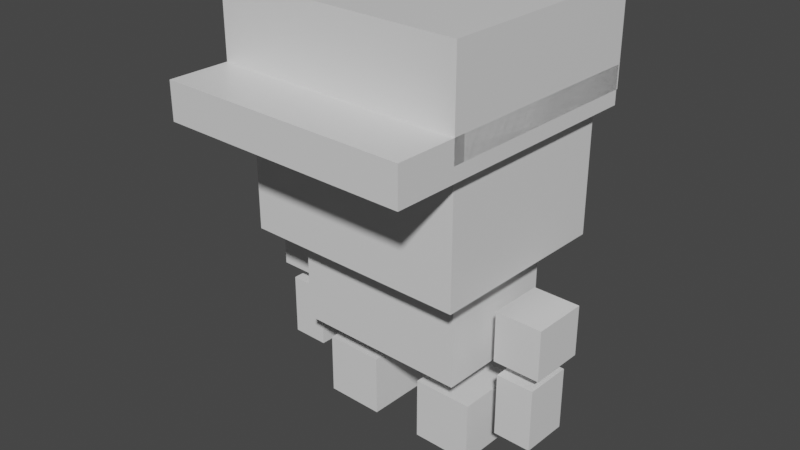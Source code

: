 # Source: untitled.blend  (saved by Blender 3.1.7; exported with 4.5.12 LTS)
import bpy
from mathutils import Matrix  # noqa: F401  (used for matrix-valued properties, if any)

bpy.ops.wm.read_factory_settings(use_empty=True)
scene = bpy.context.scene
scene.name = 'Scene'

# ---- collections
col_collection = bpy.data.collections.new('Collection'); scene.collection.children.link(col_collection)

# ---- materials (node trees are filled in below, after node groups)
mat_material = bpy.data.materials.new('Material')
mat_material.alpha_threshold = 0.0
mat_material.use_transparent_shadow = False
mat_material.line_color = (0.0, 0.0, 0.0, 1.0)
mat_material_009 = bpy.data.materials.new('Material.009')
mat_material_009.alpha_threshold = 0.0
mat_material_009.use_transparent_shadow = False
mat_material_009.line_color = (0.0, 0.0, 0.0, 1.0)
mat_material_010 = bpy.data.materials.new('Material.010')
mat_material_010.alpha_threshold = 0.0
mat_material_010.use_transparent_shadow = False
mat_material_010.line_color = (0.0, 0.0, 0.0, 1.0)
mat_material_001 = bpy.data.materials.new('Material.001')
mat_material_001.alpha_threshold = 0.0
mat_material_001.use_transparent_shadow = False
mat_material_001.line_color = (0.0, 0.0, 0.0, 1.0)
mat_material_002 = bpy.data.materials.new('Material.002')
mat_material_002.alpha_threshold = 0.0
mat_material_002.use_transparent_shadow = False
mat_material_002.line_color = (0.0, 0.0, 0.0, 1.0)
mat_material_003 = bpy.data.materials.new('Material.003')
mat_material_003.alpha_threshold = 0.0
mat_material_003.use_transparent_shadow = False
mat_material_003.line_color = (0.0, 0.0, 0.0, 1.0)
mat_material_004 = bpy.data.materials.new('Material.004')
mat_material_004.alpha_threshold = 0.0
mat_material_004.use_transparent_shadow = False
mat_material_004.line_color = (0.0, 0.0, 0.0, 1.0)
mat_material_005 = bpy.data.materials.new('Material.005')
mat_material_005.alpha_threshold = 0.0
mat_material_005.use_transparent_shadow = False
mat_material_005.line_color = (0.0, 0.0, 0.0, 1.0)
mat_material_006 = bpy.data.materials.new('Material.006')
mat_material_006.alpha_threshold = 0.0
mat_material_006.use_transparent_shadow = False
mat_material_006.line_color = (0.0, 0.0, 0.0, 1.0)
mat_material_007 = bpy.data.materials.new('Material.007')
mat_material_007.alpha_threshold = 0.0
mat_material_007.use_transparent_shadow = False
mat_material_007.line_color = (0.0, 0.0, 0.0, 1.0)

# ---- material node trees
mat_material.use_nodes = True; mat_material.node_tree.nodes.clear()
_N = mat_material.node_tree.nodes; _L = mat_material.node_tree.links
n0 = _N.new('ShaderNodeOutputMaterial'); n0.name = 'Material Output'; n0.location = (300, 300)
n1 = _N.new('ShaderNodeBsdfPrincipled'); n1.name = 'Principled BSDF'; n1.location = (10, 300)
n1.distribution = 'GGX'
n1.subsurface_method = 'RANDOM_WALK_SKIN'
n1.inputs[2].default_value = 0.4
n1.inputs[3].default_value = 1.45
n1.inputs[27].default_value = (0.0, 0.0, 0.0, 1.0)
n1.inputs[28].default_value = 1.0
_L.new(n1.outputs[0], n0.inputs[0])
n0.is_active_output = True
mat_material_009.use_nodes = True; mat_material_009.node_tree.nodes.clear()
_N = mat_material_009.node_tree.nodes; _L = mat_material_009.node_tree.links
n0 = _N.new('ShaderNodeOutputMaterial'); n0.name = 'Material Output'; n0.location = (300, 300)
n1 = _N.new('ShaderNodeBsdfPrincipled'); n1.name = 'Principled BSDF'; n1.location = (10, 300)
n1.distribution = 'GGX'
n1.subsurface_method = 'RANDOM_WALK_SKIN'
n1.inputs[2].default_value = 0.4
n1.inputs[3].default_value = 1.45
n1.inputs[27].default_value = (0.0, 0.0, 0.0, 1.0)
n1.inputs[28].default_value = 1.0
_L.new(n1.outputs[0], n0.inputs[0])
n0.is_active_output = True
mat_material_010.use_nodes = True; mat_material_010.node_tree.nodes.clear()
_N = mat_material_010.node_tree.nodes; _L = mat_material_010.node_tree.links
n0 = _N.new('ShaderNodeOutputMaterial'); n0.name = 'Material Output'; n0.location = (300, 300)
n1 = _N.new('ShaderNodeBsdfPrincipled'); n1.name = 'Principled BSDF'; n1.location = (10, 300)
n1.distribution = 'GGX'
n1.subsurface_method = 'RANDOM_WALK_SKIN'
n1.inputs[2].default_value = 0.4
n1.inputs[3].default_value = 1.45
n1.inputs[27].default_value = (0.0, 0.0, 0.0, 1.0)
n1.inputs[28].default_value = 1.0
_L.new(n1.outputs[0], n0.inputs[0])
n0.is_active_output = True
mat_material_001.use_nodes = True; mat_material_001.node_tree.nodes.clear()
_N = mat_material_001.node_tree.nodes; _L = mat_material_001.node_tree.links
n0 = _N.new('ShaderNodeOutputMaterial'); n0.name = 'Material Output'; n0.location = (300, 300)
n1 = _N.new('ShaderNodeBsdfPrincipled'); n1.name = 'Principled BSDF'; n1.location = (10, 300)
n1.distribution = 'GGX'
n1.subsurface_method = 'RANDOM_WALK_SKIN'
n1.inputs[2].default_value = 0.4
n1.inputs[3].default_value = 1.45
n1.inputs[27].default_value = (0.0, 0.0, 0.0, 1.0)
n1.inputs[28].default_value = 1.0
_L.new(n1.outputs[0], n0.inputs[0])
n0.is_active_output = True
mat_material_002.use_nodes = True; mat_material_002.node_tree.nodes.clear()
_N = mat_material_002.node_tree.nodes; _L = mat_material_002.node_tree.links
n0 = _N.new('ShaderNodeOutputMaterial'); n0.name = 'Material Output'; n0.location = (300, 300)
n1 = _N.new('ShaderNodeBsdfPrincipled'); n1.name = 'Principled BSDF'; n1.location = (10, 300)
n1.distribution = 'GGX'
n1.subsurface_method = 'RANDOM_WALK_SKIN'
n1.inputs[2].default_value = 0.4
n1.inputs[3].default_value = 1.45
n1.inputs[27].default_value = (0.0, 0.0, 0.0, 1.0)
n1.inputs[28].default_value = 1.0
_L.new(n1.outputs[0], n0.inputs[0])
n0.is_active_output = True
mat_material_003.use_nodes = True; mat_material_003.node_tree.nodes.clear()
_N = mat_material_003.node_tree.nodes; _L = mat_material_003.node_tree.links
n0 = _N.new('ShaderNodeOutputMaterial'); n0.name = 'Material Output'; n0.location = (300, 300)
n1 = _N.new('ShaderNodeBsdfPrincipled'); n1.name = 'Principled BSDF'; n1.location = (10, 300)
n1.distribution = 'GGX'
n1.subsurface_method = 'RANDOM_WALK_SKIN'
n1.inputs[2].default_value = 0.4
n1.inputs[3].default_value = 1.45
n1.inputs[27].default_value = (0.0, 0.0, 0.0, 1.0)
n1.inputs[28].default_value = 1.0
_L.new(n1.outputs[0], n0.inputs[0])
n0.is_active_output = True
mat_material_004.use_nodes = True; mat_material_004.node_tree.nodes.clear()
_N = mat_material_004.node_tree.nodes; _L = mat_material_004.node_tree.links
n0 = _N.new('ShaderNodeOutputMaterial'); n0.name = 'Material Output'; n0.location = (300, 300)
n1 = _N.new('ShaderNodeBsdfPrincipled'); n1.name = 'Principled BSDF'; n1.location = (10, 300)
n1.distribution = 'GGX'
n1.subsurface_method = 'RANDOM_WALK_SKIN'
n1.inputs[2].default_value = 0.4
n1.inputs[3].default_value = 1.45
n1.inputs[27].default_value = (0.0, 0.0, 0.0, 1.0)
n1.inputs[28].default_value = 1.0
_L.new(n1.outputs[0], n0.inputs[0])
n0.is_active_output = True
mat_material_005.use_nodes = True; mat_material_005.node_tree.nodes.clear()
_N = mat_material_005.node_tree.nodes; _L = mat_material_005.node_tree.links
n0 = _N.new('ShaderNodeOutputMaterial'); n0.name = 'Material Output'; n0.location = (300, 300)
n1 = _N.new('ShaderNodeBsdfPrincipled'); n1.name = 'Principled BSDF'; n1.location = (10, 300)
n1.distribution = 'GGX'
n1.subsurface_method = 'RANDOM_WALK_SKIN'
n1.inputs[2].default_value = 0.4
n1.inputs[3].default_value = 1.45
n1.inputs[27].default_value = (0.0, 0.0, 0.0, 1.0)
n1.inputs[28].default_value = 1.0
_L.new(n1.outputs[0], n0.inputs[0])
n0.is_active_output = True
mat_material_006.use_nodes = True; mat_material_006.node_tree.nodes.clear()
_N = mat_material_006.node_tree.nodes; _L = mat_material_006.node_tree.links
n0 = _N.new('ShaderNodeOutputMaterial'); n0.name = 'Material Output'; n0.location = (300, 300)
n1 = _N.new('ShaderNodeBsdfPrincipled'); n1.name = 'Principled BSDF'; n1.location = (10, 300)
n1.distribution = 'GGX'
n1.subsurface_method = 'RANDOM_WALK_SKIN'
n1.inputs[2].default_value = 0.4
n1.inputs[3].default_value = 1.45
n1.inputs[27].default_value = (0.0, 0.0, 0.0, 1.0)
n1.inputs[28].default_value = 1.0
_L.new(n1.outputs[0], n0.inputs[0])
n0.is_active_output = True
mat_material_007.use_nodes = True; mat_material_007.node_tree.nodes.clear()
_N = mat_material_007.node_tree.nodes; _L = mat_material_007.node_tree.links
n0 = _N.new('ShaderNodeOutputMaterial'); n0.name = 'Material Output'; n0.location = (300, 300)
n1 = _N.new('ShaderNodeBsdfPrincipled'); n1.name = 'Principled BSDF'; n1.location = (10, 300)
n1.distribution = 'GGX'
n1.subsurface_method = 'RANDOM_WALK_SKIN'
n1.inputs[2].default_value = 0.4
n1.inputs[3].default_value = 1.45
n1.inputs[27].default_value = (0.0, 0.0, 0.0, 1.0)
n1.inputs[28].default_value = 1.0
_L.new(n1.outputs[0], n0.inputs[0])
n0.is_active_output = True

# ---- world
world_world = bpy.data.worlds.new('World'); scene.world = world_world
world_world.use_nodes = True; world_world.node_tree.nodes.clear()
_N = world_world.node_tree.nodes; _L = world_world.node_tree.links
n0 = _N.new('ShaderNodeOutputWorld'); n0.name = 'World Output'; n0.location = (300, 300)
n1 = _N.new('ShaderNodeBackground'); n1.name = 'Background'; n1.location = (10, 300)
n1.inputs[0].default_value = (0.05088, 0.05088, 0.05088, 1.0)
_L.new(n1.outputs[0], n0.inputs[0])
n0.is_active_output = True
world_world.color = (0.05088, 0.05088, 0.05088)
world_world.use_sun_shadow = False
world_world.sun_shadow_jitter_overblur = 0.0

# ---- meshes
me_cube = bpy.data.meshes.new('Cube')
me_cube.from_pydata([(1.0, 1.0, 1.0), (1.0, 1.0, -1.0), (1.0, -1.0, 1.0), (1.0, -1.0, -1.0), (-1.0, 1.0, 1.0), (-1.0, 1.0, -1.0), (-1.0, -1.0, 1.0), (-1.0, -1.0, -1.0), (1.163, 1.11, 1.655), (1.163, 1.11, 0.5687), (1.163, -1.11, 1.655), (1.163, -1.11, 0.5687), (-1.163, 1.11, 1.655), (-1.163, 1.11, 0.5687), (-1.163, -1.11, 1.655), (-1.163, -1.11, 0.5687), (1.147, 1.11, 0.8238), (1.147, 1.11, 0.4074), (1.147, -1.11, 0.8238), (1.147, -1.11, 0.4074), (-1.809, 1.11, 0.8238), (-1.809, 1.11, 0.4074), (-1.809, -1.11, 0.8238), (-1.809, -1.11, 0.4074)], [], [(0, 4, 6, 2), (3, 2, 6, 7), (7, 6, 4, 5), (5, 1, 3, 7), (1, 0, 2, 3), (5, 4, 0, 1), (8, 12, 14, 10), (11, 10, 14, 15), (15, 14, 12, 13), (13, 9, 11, 15), (9, 8, 10, 11), (13, 12, 8, 9), (16, 20, 22, 18), (19, 18, 22, 23), (23, 22, 20, 21), (21, 17, 19, 23), (17, 16, 18, 19), (21, 20, 16, 17)])
me_cube.polygons.foreach_set('material_index', [0, 0, 0, 0, 0, 0, 1, 1, 1, 1, 1, 1, 2, 2, 2, 2, 2, 2])
_uv = me_cube.uv_layers.new(name='UVMap')
_uv.uv.foreach_set('vector', [0.625, 0.5, 0.875, 0.5, 0.875, 0.75, 0.625, 0.75, 0.375, 0.75, 0.625, 0.75, 0.625, 1.0, 0.375, 1.0, 0.375, 0.0, 0.625, 0.0, 0.625, 0.25, 0.375, 0.25, 0.125, 0.5, 0.375, 0.5, 0.375, 0.75, 0.125, 0.75, 0.375, 0.5, 0.625, 0.5, 0.625, 0.75, 0.375, 0.75, 0.375, 0.25, 0.625, 0.25, 0.625, 0.5, 0.375, 0.5, 0.625, 0.5, 0.875, 0.5, 0.875, 0.75, 0.625, 0.75, 0.375, 0.75, 0.625, 0.75, 0.625, 1.0, 0.375, 1.0, 0.375, 0.0, 0.625, 0.0, 0.625, 0.25, 0.375, 0.25, 0.125, 0.5, 0.375, 0.5, 0.375, 0.75, 0.125, 0.75, 0.375, 0.5, 0.625, 0.5, 0.625, 0.75, 0.375, 0.75, 0.375, 0.25, 0.625, 0.25, 0.625, 0.5, 0.375, 0.5, 0.625, 0.5, 0.875, 0.5, 0.875, 0.75, 0.625, 0.75, 0.375, 0.75, 0.625, 0.75, 0.625, 1.0, 0.375, 1.0, 0.375, 0.0, 0.625, 0.0, 0.625, 0.25, 0.375, 0.25, 0.125, 0.5, 0.375, 0.5, 0.375, 0.75, 0.125, 0.75, 0.375, 0.5, 0.625, 0.5, 0.625, 0.75, 0.375, 0.75, 0.375, 0.25, 0.625, 0.25, 0.625, 0.5, 0.375, 0.5])
me_cube.materials.append(mat_material)
me_cube.materials.append(mat_material_009)
me_cube.materials.append(mat_material_010)
me_cube.use_remesh_preserve_volume = False
me_cube.use_remesh_preserve_attributes = False
me_cube.use_mirror_vertex_groups = False
me_cube.update()
me_cube_001 = bpy.data.meshes.new('Cube.001')
me_cube_001.from_pydata([(1.0, 1.0, 1.0), (1.0, 1.0, -1.0), (1.0, -1.0, 1.0), (1.0, -1.0, -1.0), (-1.0, 1.0, 1.0), (-1.0, 1.0, -1.0), (-1.0, -1.0, 1.0), (-1.0, -1.0, -1.0)], [], [(0, 4, 6, 2), (3, 2, 6, 7), (7, 6, 4, 5), (5, 1, 3, 7), (1, 0, 2, 3), (5, 4, 0, 1)])
_uv = me_cube_001.uv_layers.new(name='UVMap')
_uv.uv.foreach_set('vector', [0.625, 0.5, 0.875, 0.5, 0.875, 0.75, 0.625, 0.75, 0.375, 0.75, 0.625, 0.75, 0.625, 1.0, 0.375, 1.0, 0.375, 0.0, 0.625, 0.0, 0.625, 0.25, 0.375, 0.25, 0.125, 0.5, 0.375, 0.5, 0.375, 0.75, 0.125, 0.75, 0.375, 0.5, 0.625, 0.5, 0.625, 0.75, 0.375, 0.75, 0.375, 0.25, 0.625, 0.25, 0.625, 0.5, 0.375, 0.5])
_ca = me_cube_001.color_attributes.new('Col', 'BYTE_COLOR', 'CORNER')
_ca.data.foreach_set('color', [1.0, 1.0, 1.0, 1.0, 1.0, 1.0, 1.0, 1.0, 1.0, 1.0, 1.0, 1.0, 1.0, 1.0, 1.0, 1.0, 1.0, 1.0, 1.0, 1.0, 1.0, 1.0, 1.0, 1.0, 1.0, 1.0, 1.0, 1.0, 1.0, 1.0, 1.0, 1.0, 1.0, 1.0, 1.0, 1.0, 1.0, 1.0, 1.0, 1.0, 1.0, 1.0, 1.0, 1.0, 1.0, 1.0, 1.0, 1.0, 1.0, 1.0, 1.0, 1.0, 1.0, 1.0, 1.0, 1.0, 1.0, 1.0, 1.0, 1.0, 1.0, 1.0, 1.0, 1.0, 1.0, 1.0, 1.0, 1.0, 1.0, 1.0, 1.0, 1.0, 1.0, 1.0, 1.0, 1.0, 1.0, 1.0, 1.0, 1.0, 1.0, 1.0, 1.0, 1.0, 1.0, 1.0, 1.0, 1.0, 1.0, 1.0, 1.0, 1.0, 1.0, 1.0, 1.0, 1.0])
me_cube_001.materials.append(mat_material_001)
me_cube_001.use_remesh_preserve_volume = False
me_cube_001.use_remesh_preserve_attributes = False
me_cube_001.use_mirror_vertex_groups = False
me_cube_001.update()
me_cube_002 = bpy.data.meshes.new('Cube.002')
me_cube_002.from_pydata([(1.0, 1.0, 1.0), (1.0, 1.0, -1.0), (1.0, -1.0, 1.0), (1.0, -1.0, -1.0), (-1.0, 1.0, 1.0), (-1.0, 1.0, -1.0), (-1.0, -1.0, 1.0), (-1.0, -1.0, -1.0)], [], [(0, 4, 6, 2), (3, 2, 6, 7), (7, 6, 4, 5), (5, 1, 3, 7), (1, 0, 2, 3), (5, 4, 0, 1)])
_uv = me_cube_002.uv_layers.new(name='UVMap')
_uv.uv.foreach_set('vector', [0.625, 0.5, 0.875, 0.5, 0.875, 0.75, 0.625, 0.75, 0.375, 0.75, 0.625, 0.75, 0.625, 1.0, 0.375, 1.0, 0.375, 0.0, 0.625, 0.0, 0.625, 0.25, 0.375, 0.25, 0.125, 0.5, 0.375, 0.5, 0.375, 0.75, 0.125, 0.75, 0.375, 0.5, 0.625, 0.5, 0.625, 0.75, 0.375, 0.75, 0.375, 0.25, 0.625, 0.25, 0.625, 0.5, 0.375, 0.5])
me_cube_002.materials.append(mat_material_002)
me_cube_002.use_remesh_preserve_volume = False
me_cube_002.use_remesh_preserve_attributes = False
me_cube_002.use_mirror_vertex_groups = False
me_cube_002.update()
me_cube_003 = bpy.data.meshes.new('Cube.003')
me_cube_003.from_pydata([(1.0, 1.0, 1.0), (1.0, 1.0, -1.0), (1.0, -1.0, 1.0), (1.0, -1.0, -1.0), (-1.0, 1.0, 1.0), (-1.0, 1.0, -1.0), (-1.0, -1.0, 1.0), (-1.0, -1.0, -1.0)], [], [(0, 4, 6, 2), (3, 2, 6, 7), (7, 6, 4, 5), (5, 1, 3, 7), (1, 0, 2, 3), (5, 4, 0, 1)])
_uv = me_cube_003.uv_layers.new(name='UVMap')
_uv.uv.foreach_set('vector', [0.625, 0.5, 0.875, 0.5, 0.875, 0.75, 0.625, 0.75, 0.375, 0.75, 0.625, 0.75, 0.625, 1.0, 0.375, 1.0, 0.375, 0.0, 0.625, 0.0, 0.625, 0.25, 0.375, 0.25, 0.125, 0.5, 0.375, 0.5, 0.375, 0.75, 0.125, 0.75, 0.375, 0.5, 0.625, 0.5, 0.625, 0.75, 0.375, 0.75, 0.375, 0.25, 0.625, 0.25, 0.625, 0.5, 0.375, 0.5])
me_cube_003.materials.append(mat_material_003)
me_cube_003.use_remesh_preserve_volume = False
me_cube_003.use_remesh_preserve_attributes = False
me_cube_003.use_mirror_vertex_groups = False
me_cube_003.update()
me_cube_004 = bpy.data.meshes.new('Cube.004')
me_cube_004.from_pydata([(1.0, 1.0, 1.0), (1.0, 1.0, -1.0), (1.0, -1.0, 1.0), (1.0, -1.0, -1.0), (-1.0, 1.0, 1.0), (-1.0, 1.0, -1.0), (-1.0, -1.0, 1.0), (-1.0, -1.0, -1.0)], [], [(0, 4, 6, 2), (3, 2, 6, 7), (7, 6, 4, 5), (5, 1, 3, 7), (1, 0, 2, 3), (5, 4, 0, 1)])
_uv = me_cube_004.uv_layers.new(name='UVMap')
_uv.uv.foreach_set('vector', [0.625, 0.5, 0.875, 0.5, 0.875, 0.75, 0.625, 0.75, 0.375, 0.75, 0.625, 0.75, 0.625, 1.0, 0.375, 1.0, 0.375, 0.0, 0.625, 0.0, 0.625, 0.25, 0.375, 0.25, 0.125, 0.5, 0.375, 0.5, 0.375, 0.75, 0.125, 0.75, 0.375, 0.5, 0.625, 0.5, 0.625, 0.75, 0.375, 0.75, 0.375, 0.25, 0.625, 0.25, 0.625, 0.5, 0.375, 0.5])
me_cube_004.materials.append(mat_material_004)
me_cube_004.use_remesh_preserve_volume = False
me_cube_004.use_remesh_preserve_attributes = False
me_cube_004.use_mirror_vertex_groups = False
me_cube_004.update()
me_cube_005 = bpy.data.meshes.new('Cube.005')
me_cube_005.from_pydata([(1.0, 1.0, 1.0), (1.0, 1.0, -1.0), (1.0, -1.0, 1.0), (1.0, -1.0, -1.0), (-1.0, 1.0, 1.0), (-1.0, 1.0, -1.0), (-1.0, -1.0, 1.0), (-1.0, -1.0, -1.0)], [], [(0, 4, 6, 2), (3, 2, 6, 7), (7, 6, 4, 5), (5, 1, 3, 7), (1, 0, 2, 3), (5, 4, 0, 1)])
_uv = me_cube_005.uv_layers.new(name='UVMap')
_uv.uv.foreach_set('vector', [0.625, 0.5, 0.875, 0.5, 0.875, 0.75, 0.625, 0.75, 0.375, 0.75, 0.625, 0.75, 0.625, 1.0, 0.375, 1.0, 0.375, 0.0, 0.625, 0.0, 0.625, 0.25, 0.375, 0.25, 0.125, 0.5, 0.375, 0.5, 0.375, 0.75, 0.125, 0.75, 0.375, 0.5, 0.625, 0.5, 0.625, 0.75, 0.375, 0.75, 0.375, 0.25, 0.625, 0.25, 0.625, 0.5, 0.375, 0.5])
me_cube_005.materials.append(mat_material_005)
me_cube_005.use_remesh_preserve_volume = False
me_cube_005.use_remesh_preserve_attributes = False
me_cube_005.use_mirror_vertex_groups = False
me_cube_005.update()
me_cube_006 = bpy.data.meshes.new('Cube.006')
me_cube_006.from_pydata([(1.0, 1.0, 1.0), (1.0, 1.0, -1.0), (1.0, -1.0, 1.0), (1.0, -1.0, -1.0), (-1.0, 1.0, 1.0), (-1.0, 1.0, -1.0), (-1.0, -1.0, 1.0), (-1.0, -1.0, -1.0)], [], [(0, 4, 6, 2), (3, 2, 6, 7), (7, 6, 4, 5), (5, 1, 3, 7), (1, 0, 2, 3), (5, 4, 0, 1)])
_uv = me_cube_006.uv_layers.new(name='UVMap')
_uv.uv.foreach_set('vector', [0.625, 0.5, 0.875, 0.5, 0.875, 0.75, 0.625, 0.75, 0.375, 0.75, 0.625, 0.75, 0.625, 1.0, 0.375, 1.0, 0.375, 0.0, 0.625, 0.0, 0.625, 0.25, 0.375, 0.25, 0.125, 0.5, 0.375, 0.5, 0.375, 0.75, 0.125, 0.75, 0.375, 0.5, 0.625, 0.5, 0.625, 0.75, 0.375, 0.75, 0.375, 0.25, 0.625, 0.25, 0.625, 0.5, 0.375, 0.5])
me_cube_006.materials.append(mat_material_006)
me_cube_006.use_remesh_preserve_volume = False
me_cube_006.use_remesh_preserve_attributes = False
me_cube_006.use_mirror_vertex_groups = False
me_cube_006.update()
me_cube_007 = bpy.data.meshes.new('Cube.007')
me_cube_007.from_pydata([(1.0, 1.0, 1.0), (1.0, 1.0, -1.0), (1.0, -1.0, 1.0), (1.0, -1.0, -1.0), (-1.0, 1.0, 1.0), (-1.0, 1.0, -1.0), (-1.0, -1.0, 1.0), (-1.0, -1.0, -1.0)], [], [(0, 4, 6, 2), (3, 2, 6, 7), (7, 6, 4, 5), (5, 1, 3, 7), (1, 0, 2, 3), (5, 4, 0, 1)])
_uv = me_cube_007.uv_layers.new(name='UVMap')
_uv.uv.foreach_set('vector', [0.625, 0.5, 0.875, 0.5, 0.875, 0.75, 0.625, 0.75, 0.375, 0.75, 0.625, 0.75, 0.625, 1.0, 0.375, 1.0, 0.375, 0.0, 0.625, 0.0, 0.625, 0.25, 0.375, 0.25, 0.125, 0.5, 0.375, 0.5, 0.375, 0.75, 0.125, 0.75, 0.375, 0.5, 0.625, 0.5, 0.625, 0.75, 0.375, 0.75, 0.375, 0.25, 0.625, 0.25, 0.625, 0.5, 0.375, 0.5])
me_cube_007.materials.append(mat_material_007)
me_cube_007.use_remesh_preserve_volume = False
me_cube_007.use_remesh_preserve_attributes = False
me_cube_007.use_mirror_vertex_groups = False
me_cube_007.update()
arm_metarig_001 = bpy.data.armatures.new('metarig.001')  # bones are not reproduced

# ---- objects
ob_cube = bpy.data.objects.new('Cube', me_cube)
ob_cube_001 = bpy.data.objects.new('Cube.001', me_cube_001)
ob_cube_002 = bpy.data.objects.new('Cube.002', me_cube_002)
ob_cube_003 = bpy.data.objects.new('Cube.003', me_cube_003)
ob_cube_004 = bpy.data.objects.new('Cube.004', me_cube_004)
ob_cube_005 = bpy.data.objects.new('Cube.005', me_cube_005)
ob_cube_006 = bpy.data.objects.new('Cube.006', me_cube_006)
ob_cube_007 = bpy.data.objects.new('Cube.007', me_cube_007)
ob_metarig = bpy.data.objects.new('metarig', arm_metarig_001)

# ---- transforms, parenting, visibility, modifiers, constraints
ob_cube.parent = ob_metarig
ob_cube.matrix_parent_inverse = Matrix(((1.0, -0.0, -0.0, -0.5581), (-0.0, 1.346, 0.0, 0.4505), (-0.0, -0.0, 1.346, -0.9973), (-0.0, 0.0, -0.0, 1.0)))
ob_cube.location = (0.5465, -0.3453, 3.258)
ob_cube.rotation_euler = (0.0, -0.0, 1.531)
ob_cube.scale = (0.8322, 1.0, 0.7809)
ob_cube.lock_rotations_4d = False
ob_cube.empty_display_type = 'ARROWS'
ob_cube.lineart.crease_threshold = 0.0
_vg = ob_cube.vertex_groups.new(name='spine')
_vg = ob_cube.vertex_groups.new(name='spine.001')
_vg = ob_cube.vertex_groups.new(name='spine.002')
_vg = ob_cube.vertex_groups.new(name='spine.003')
_vg = ob_cube.vertex_groups.new(name='spine.004')
for _i, _w in zip([0, 1, 2, 3, 4, 5, 6, 7, 8, 9, 10, 11, 12, 13, 14, 15, 16, 17, 18, 19, 20, 21, 22, 23], [1.0, 1.0, 1.0, 1.0, 1.0, 1.0, 1.0, 1.0, 0.9733, 1.0, 0.975, 1.0, 0.9687, 1.0, 0.9705, 1.0, 1.0, 1.0, 1.0, 1.0, 0.9894, 0.9995, 0.9905, 0.9997]): _vg.add([_i], _w, 'REPLACE')
_vg = ob_cube.vertex_groups.new(name='spine.005')
for _i, _w in zip([0, 1, 2, 3, 4, 5, 6, 7, 8, 9, 10, 11, 12, 13, 14, 15, 16, 17, 18, 19, 20, 21, 22, 23], [0.9516, 1.0, 0.9533, 1.0, 0.9525, 1.0, 0.9542, 1.0, 0.9194, 0.9555, 0.9213, 0.9568, 0.9205, 0.9461, 0.9224, 0.9475, 0.9388, 0.9713, 0.9407, 0.9723, 0.8961, 0.9242, 0.8981, 0.9254]): _vg.add([_i], _w, 'REPLACE')
_vg = ob_cube.vertex_groups.new(name='spine.006')
_vg = ob_cube.vertex_groups.new(name='shoulder.L')
_vg = ob_cube.vertex_groups.new(name='upper_arm.L')
for _i, _w in zip([3], [0.222]): _vg.add([_i], _w, 'REPLACE')
_vg = ob_cube.vertex_groups.new(name='forearm.L')
_vg = ob_cube.vertex_groups.new(name='hand.L')
_vg = ob_cube.vertex_groups.new(name='shoulder.R')
_vg = ob_cube.vertex_groups.new(name='upper_arm.R')
_vg = ob_cube.vertex_groups.new(name='forearm.R')
_vg = ob_cube.vertex_groups.new(name='hand.R')
for _i, _w in zip([1, 5], [0.5595, 0.6175]): _vg.add([_i], _w, 'REPLACE')
_vg = ob_cube.vertex_groups.new(name='breast.L')
_vg = ob_cube.vertex_groups.new(name='breast.R')
_vg = ob_cube.vertex_groups.new(name='pelvis.L')
_vg = ob_cube.vertex_groups.new(name='pelvis.R')
_vg = ob_cube.vertex_groups.new(name='thigh.L')
_vg = ob_cube.vertex_groups.new(name='shin.L')
_vg = ob_cube.vertex_groups.new(name='foot.L')
_vg = ob_cube.vertex_groups.new(name='toe.L')
_vg = ob_cube.vertex_groups.new(name='heel.02.L')
_vg = ob_cube.vertex_groups.new(name='thigh.R')
_vg = ob_cube.vertex_groups.new(name='shin.R')
_vg = ob_cube.vertex_groups.new(name='foot.R')
_vg = ob_cube.vertex_groups.new(name='toe.R')
_vg = ob_cube.vertex_groups.new(name='heel.02.R')
for _i, _w in zip([5, 13], [0.0, 0.0]): _vg.add([_i], _w, 'REPLACE')
_m = ob_cube.modifiers.new('Armature', 'ARMATURE')
_m.object = ob_metarig
ob_cube_001.parent = ob_metarig
ob_cube_001.matrix_parent_inverse = Matrix(((1.0, -0.0, -0.0, -0.5581), (-0.0, 1.346, 0.0, 0.4505), (-0.0, -0.0, 1.346, -0.9973), (-0.0, 0.0, -0.0, 1.0)))
ob_cube_001.location = (0.5465, -0.3453, 1.962)
ob_cube_001.rotation_euler = (0.0, -0.0, 1.531)
ob_cube_001.scale = (0.5302, 0.7828, 0.3719)
ob_cube_001.lock_rotations_4d = False
ob_cube_001.empty_display_type = 'ARROWS'
ob_cube_001.lineart.crease_threshold = 0.0
_vg = ob_cube_001.vertex_groups.new(name='spine')
_vg = ob_cube_001.vertex_groups.new(name='spine.001')
_vg = ob_cube_001.vertex_groups.new(name='spine.002')
_vg = ob_cube_001.vertex_groups.new(name='spine.003')
_vg = ob_cube_001.vertex_groups.new(name='spine.004')
_vg = ob_cube_001.vertex_groups.new(name='spine.005')
_vg = ob_cube_001.vertex_groups.new(name='spine.006')
_vg = ob_cube_001.vertex_groups.new(name='shoulder.L')
_vg = ob_cube_001.vertex_groups.new(name='upper_arm.L')
for _i, _w in zip([0, 2, 3, 4, 6, 7], [0.05048, 0.8522, 0.1543, 0.0305, 0.7402, 0.1235]): _vg.add([_i], _w, 'REPLACE')
_vg = ob_cube_001.vertex_groups.new(name='forearm.L')
_vg = ob_cube_001.vertex_groups.new(name='hand.L')
_vg = ob_cube_001.vertex_groups.new(name='shoulder.R')
_vg = ob_cube_001.vertex_groups.new(name='upper_arm.R')
for _i, _w in zip([0, 1, 2, 4, 5, 6], [0.7965, 0.1377, 0.02033, 0.817, 0.1319, 0.0619]): _vg.add([_i], _w, 'REPLACE')
_vg = ob_cube_001.vertex_groups.new(name='forearm.R')
_vg = ob_cube_001.vertex_groups.new(name='hand.R')
_vg = ob_cube_001.vertex_groups.new(name='breast.L')
_vg = ob_cube_001.vertex_groups.new(name='breast.R')
_vg = ob_cube_001.vertex_groups.new(name='pelvis.L')
for _i, _w in zip([3, 5, 6, 7], [0.07974, 0.02598, 0.1547, 0.746]): _vg.add([_i], _w, 'REPLACE')
_vg = ob_cube_001.vertex_groups.new(name='pelvis.R')
for _i, _w in zip([1, 4, 5, 7], [0.0753, 0.1071, 0.7417, 0.02723]): _vg.add([_i], _w, 'REPLACE')
_vg = ob_cube_001.vertex_groups.new(name='thigh.L')
for _i, _w in zip([1, 2, 3, 7], [0.02603, 0.08081, 0.7012, 0.06747]): _vg.add([_i], _w, 'REPLACE')
_vg = ob_cube_001.vertex_groups.new(name='shin.L')
_vg = ob_cube_001.vertex_groups.new(name='foot.L')
_vg = ob_cube_001.vertex_groups.new(name='toe.L')
_vg = ob_cube_001.vertex_groups.new(name='heel.02.L')
_vg = ob_cube_001.vertex_groups.new(name='thigh.R')
for _i, _w in zip([0, 1, 3, 5], [0.1166, 0.7237, 0.03264, 0.06813]): _vg.add([_i], _w, 'REPLACE')
_vg = ob_cube_001.vertex_groups.new(name='shin.R')
_vg = ob_cube_001.vertex_groups.new(name='foot.R')
_vg = ob_cube_001.vertex_groups.new(name='toe.R')
_vg = ob_cube_001.vertex_groups.new(name='heel.02.R')
_m = ob_cube_001.modifiers.new('Armature', 'ARMATURE')
_m.object = ob_metarig
ob_cube_002.parent = ob_metarig
ob_cube_002.matrix_parent_inverse = Matrix(((1.0, -0.0, -0.0, -0.5581), (-0.0, 1.346, 0.0, 0.4505), (-0.0, -0.0, 1.346, -0.9973), (-0.0, 0.0, -0.0, 1.0)))
ob_cube_002.location = (0.04686, -0.3253, 1.0)
ob_cube_002.rotation_euler = (0.0, -0.0, 1.531)
ob_cube_002.scale = (0.3, 0.2669, 0.2758)
ob_cube_002.lock_rotations_4d = False
ob_cube_002.empty_display_type = 'ARROWS'
ob_cube_002.lineart.crease_threshold = 0.0
_vg = ob_cube_002.vertex_groups.new(name='spine')
_vg = ob_cube_002.vertex_groups.new(name='spine.001')
_vg = ob_cube_002.vertex_groups.new(name='spine.002')
_vg = ob_cube_002.vertex_groups.new(name='spine.003')
_vg = ob_cube_002.vertex_groups.new(name='spine.004')
_vg = ob_cube_002.vertex_groups.new(name='spine.005')
_vg = ob_cube_002.vertex_groups.new(name='spine.006')
_vg = ob_cube_002.vertex_groups.new(name='shoulder.L')
_vg = ob_cube_002.vertex_groups.new(name='upper_arm.L')
_vg = ob_cube_002.vertex_groups.new(name='forearm.L')
_vg = ob_cube_002.vertex_groups.new(name='hand.L')
_vg = ob_cube_002.vertex_groups.new(name='shoulder.R')
_vg = ob_cube_002.vertex_groups.new(name='upper_arm.R')
_vg = ob_cube_002.vertex_groups.new(name='forearm.R')
_vg = ob_cube_002.vertex_groups.new(name='hand.R')
_vg = ob_cube_002.vertex_groups.new(name='breast.L')
_vg = ob_cube_002.vertex_groups.new(name='breast.R')
_vg = ob_cube_002.vertex_groups.new(name='pelvis.L')
_vg = ob_cube_002.vertex_groups.new(name='pelvis.R')
_vg = ob_cube_002.vertex_groups.new(name='thigh.L')
_vg = ob_cube_002.vertex_groups.new(name='shin.L')
_vg = ob_cube_002.vertex_groups.new(name='foot.L')
_vg = ob_cube_002.vertex_groups.new(name='toe.L')
_vg = ob_cube_002.vertex_groups.new(name='heel.02.L')
_vg = ob_cube_002.vertex_groups.new(name='thigh.R')
for _i, _w in zip([0, 2, 4, 5, 6], [0.1076, 0.01371, 0.7384, 0.05953, 0.1002]): _vg.add([_i], _w, 'REPLACE')
_vg = ob_cube_002.vertex_groups.new(name='shin.R')
for _i, _w in zip([0, 1, 2, 3, 4, 6, 7], [0.712, 0.09524, 0.7918, 0.139, 0.1417, 0.7571, 0.09449]): _vg.add([_i], _w, 'REPLACE')
_vg = ob_cube_002.vertex_groups.new(name='foot.R')
_vg = ob_cube_002.vertex_groups.new(name='toe.R')
for _i, _w in zip([0, 1, 2, 3, 4, 5, 6, 7], [0.01967, 0.09904, 0.02888, 0.1222, 0.09861, 0.8543, 0.1159, 0.8112]): _vg.add([_i], _w, 'REPLACE')
_vg = ob_cube_002.vertex_groups.new(name='heel.02.R')
for _i, _w in zip([0, 1, 2, 3, 5, 6, 7], [0.1456, 0.7873, 0.137, 0.7292, 0.06115, 0.003544, 0.07644]): _vg.add([_i], _w, 'REPLACE')
_m = ob_cube_002.modifiers.new('Armature', 'ARMATURE')
_m.object = ob_metarig
ob_cube_003.parent = ob_metarig
ob_cube_003.matrix_parent_inverse = Matrix(((1.0, -0.0, -0.0, -0.5581), (-0.0, 1.346, 0.0, 0.4505), (-0.0, -0.0, 1.346, -0.9973), (-0.0, 0.0, -0.0, 1.0)))
ob_cube_003.location = (1.046, -0.3653, 1.0)
ob_cube_003.rotation_euler = (0.0, -0.0, 1.531)
ob_cube_003.scale = (0.3, 0.2669, 0.2758)
ob_cube_003.lock_rotations_4d = False
ob_cube_003.empty_display_type = 'ARROWS'
ob_cube_003.lineart.crease_threshold = 0.0
_vg = ob_cube_003.vertex_groups.new(name='spine')
_vg = ob_cube_003.vertex_groups.new(name='spine.001')
_vg = ob_cube_003.vertex_groups.new(name='spine.002')
_vg = ob_cube_003.vertex_groups.new(name='spine.003')
_vg = ob_cube_003.vertex_groups.new(name='spine.004')
_vg = ob_cube_003.vertex_groups.new(name='spine.005')
_vg = ob_cube_003.vertex_groups.new(name='spine.006')
_vg = ob_cube_003.vertex_groups.new(name='shoulder.L')
_vg = ob_cube_003.vertex_groups.new(name='upper_arm.L')
_vg = ob_cube_003.vertex_groups.new(name='forearm.L')
_vg = ob_cube_003.vertex_groups.new(name='hand.L')
_vg = ob_cube_003.vertex_groups.new(name='shoulder.R')
_vg = ob_cube_003.vertex_groups.new(name='upper_arm.R')
_vg = ob_cube_003.vertex_groups.new(name='forearm.R')
_vg = ob_cube_003.vertex_groups.new(name='hand.R')
_vg = ob_cube_003.vertex_groups.new(name='breast.L')
_vg = ob_cube_003.vertex_groups.new(name='breast.R')
_vg = ob_cube_003.vertex_groups.new(name='pelvis.L')
_vg = ob_cube_003.vertex_groups.new(name='pelvis.R')
_vg = ob_cube_003.vertex_groups.new(name='thigh.L')
for _i, _w in zip([0, 2, 3, 4, 6], [0.1025, 0.7237, 0.06386, 0.008905, 0.09962]): _vg.add([_i], _w, 'REPLACE')
_vg = ob_cube_003.vertex_groups.new(name='shin.L')
for _i, _w in zip([0, 1, 2, 3, 4, 5, 6, 7], [0.7466, 0.08529, 0.1501, 0.003548, 0.799, 0.1253, 0.7276, 0.0879]): _vg.add([_i], _w, 'REPLACE')
_vg = ob_cube_003.vertex_groups.new(name='foot.L')
_vg = ob_cube_003.vertex_groups.new(name='toe.L')
for _i, _w in zip([0, 1, 3, 4, 5, 6, 7], [0.005296, 0.0737, 0.06849, 0.1348, 0.7558, 0.1411, 0.8073]): _vg.add([_i], _w, 'REPLACE')
_vg = ob_cube_003.vertex_groups.new(name='heel.02.L')
for _i, _w in zip([0, 1, 2, 3, 4, 5, 6, 7], [0.1232, 0.824, 0.1033, 0.8409, 0.02337, 0.1108, 0.01343, 0.08843]): _vg.add([_i], _w, 'REPLACE')
_vg = ob_cube_003.vertex_groups.new(name='thigh.R')
_vg = ob_cube_003.vertex_groups.new(name='shin.R')
_vg = ob_cube_003.vertex_groups.new(name='foot.R')
_vg = ob_cube_003.vertex_groups.new(name='toe.R')
_vg = ob_cube_003.vertex_groups.new(name='heel.02.R')
_m = ob_cube_003.modifiers.new('Armature', 'ARMATURE')
_m.object = ob_metarig
ob_cube_004.parent = ob_metarig
ob_cube_004.matrix_parent_inverse = Matrix(((1.0, -0.0, -0.0, -0.5581), (-0.0, 1.346, 0.0, 0.4505), (-0.0, -0.0, 1.346, -0.9973), (-0.0, 0.0, -0.0, 1.0)))
ob_cube_004.location = (1.719, -0.3921, 2.0)
ob_cube_004.rotation_euler = (0.0, -0.0, 1.531)
ob_cube_004.scale = (0.2464, 0.2088, 0.2235)
ob_cube_004.lock_rotations_4d = False
ob_cube_004.empty_display_type = 'ARROWS'
ob_cube_004.lineart.crease_threshold = 0.0
_vg = ob_cube_004.vertex_groups.new(name='spine')
_vg = ob_cube_004.vertex_groups.new(name='spine.001')
_vg = ob_cube_004.vertex_groups.new(name='spine.002')
_vg = ob_cube_004.vertex_groups.new(name='spine.003')
_vg = ob_cube_004.vertex_groups.new(name='spine.004')
_vg = ob_cube_004.vertex_groups.new(name='spine.005')
_vg = ob_cube_004.vertex_groups.new(name='spine.006')
_vg = ob_cube_004.vertex_groups.new(name='shoulder.L')
_vg = ob_cube_004.vertex_groups.new(name='upper_arm.L')
for _i, _w in zip([0, 1, 2, 3, 4, 5, 6, 7], [0.8295, 0.1718, 0.4968, 0.08917, 0.8577, 0.7025, 0.5099, 0.1937]): _vg.add([_i], _w, 'REPLACE')
_vg = ob_cube_004.vertex_groups.new(name='forearm.L')
for _i, _w in zip([0, 1, 2, 3, 4, 5, 6, 7], [0.1705, 0.8282, 0.5032, 0.9108, 0.1423, 0.2975, 0.4901, 0.8063]): _vg.add([_i], _w, 'REPLACE')
_vg = ob_cube_004.vertex_groups.new(name='hand.L')
_vg = ob_cube_004.vertex_groups.new(name='shoulder.R')
_vg = ob_cube_004.vertex_groups.new(name='upper_arm.R')
_vg = ob_cube_004.vertex_groups.new(name='forearm.R')
_vg = ob_cube_004.vertex_groups.new(name='hand.R')
_vg = ob_cube_004.vertex_groups.new(name='breast.L')
_vg = ob_cube_004.vertex_groups.new(name='breast.R')
_vg = ob_cube_004.vertex_groups.new(name='pelvis.L')
_vg = ob_cube_004.vertex_groups.new(name='pelvis.R')
_vg = ob_cube_004.vertex_groups.new(name='thigh.L')
_vg = ob_cube_004.vertex_groups.new(name='shin.L')
_vg = ob_cube_004.vertex_groups.new(name='foot.L')
_vg = ob_cube_004.vertex_groups.new(name='toe.L')
_vg = ob_cube_004.vertex_groups.new(name='heel.02.L')
_vg = ob_cube_004.vertex_groups.new(name='thigh.R')
_vg = ob_cube_004.vertex_groups.new(name='shin.R')
_vg = ob_cube_004.vertex_groups.new(name='foot.R')
_vg = ob_cube_004.vertex_groups.new(name='toe.R')
_vg = ob_cube_004.vertex_groups.new(name='heel.02.R')
_m = ob_cube_004.modifiers.new('Armature', 'ARMATURE')
_m.object = ob_metarig
ob_cube_005.parent = ob_metarig
ob_cube_005.matrix_parent_inverse = Matrix(((1.0, -0.0, -0.0, -0.5581), (-0.0, 1.346, 0.0, 0.4505), (-0.0, -0.0, 1.346, -0.9973), (-0.0, 0.0, -0.0, 1.0)))
ob_cube_005.location = (1.691, -0.391, 1.354)
ob_cube_005.rotation_euler = (0.0, -0.0, 1.531)
ob_cube_005.scale = (0.2094, 0.1693, 0.2797)
ob_cube_005.lock_rotations_4d = False
ob_cube_005.empty_display_type = 'ARROWS'
ob_cube_005.lineart.crease_threshold = 0.0
_vg = ob_cube_005.vertex_groups.new(name='spine')
_vg = ob_cube_005.vertex_groups.new(name='spine.001')
_vg = ob_cube_005.vertex_groups.new(name='spine.002')
_vg = ob_cube_005.vertex_groups.new(name='spine.003')
_vg = ob_cube_005.vertex_groups.new(name='spine.004')
_vg = ob_cube_005.vertex_groups.new(name='spine.005')
_vg = ob_cube_005.vertex_groups.new(name='spine.006')
_vg = ob_cube_005.vertex_groups.new(name='shoulder.L')
_vg = ob_cube_005.vertex_groups.new(name='upper_arm.L')
_vg = ob_cube_005.vertex_groups.new(name='forearm.L')
for _i, _w in zip([0, 1, 2, 3, 4, 5, 6, 7], [0.9193, 0.08045, 0.9544, 0.0653, 0.8743, 0.1113, 0.8696, 0.08864]): _vg.add([_i], _w, 'REPLACE')
_vg = ob_cube_005.vertex_groups.new(name='hand.L')
for _i, _w in zip([0, 1, 2, 3, 4, 5, 6, 7], [0.08071, 0.9195, 0.04111, 0.9347, 0.1257, 0.8887, 0.1304, 0.9114]): _vg.add([_i], _w, 'REPLACE')
_vg = ob_cube_005.vertex_groups.new(name='shoulder.R')
_vg = ob_cube_005.vertex_groups.new(name='upper_arm.R')
_vg = ob_cube_005.vertex_groups.new(name='forearm.R')
_vg = ob_cube_005.vertex_groups.new(name='hand.R')
_vg = ob_cube_005.vertex_groups.new(name='breast.L')
_vg = ob_cube_005.vertex_groups.new(name='breast.R')
_vg = ob_cube_005.vertex_groups.new(name='pelvis.L')
_vg = ob_cube_005.vertex_groups.new(name='pelvis.R')
_vg = ob_cube_005.vertex_groups.new(name='thigh.L')
_vg = ob_cube_005.vertex_groups.new(name='shin.L')
_vg = ob_cube_005.vertex_groups.new(name='foot.L')
_vg = ob_cube_005.vertex_groups.new(name='toe.L')
_vg = ob_cube_005.vertex_groups.new(name='heel.02.L')
_vg = ob_cube_005.vertex_groups.new(name='thigh.R')
_vg = ob_cube_005.vertex_groups.new(name='shin.R')
_vg = ob_cube_005.vertex_groups.new(name='foot.R')
_vg = ob_cube_005.vertex_groups.new(name='toe.R')
_vg = ob_cube_005.vertex_groups.new(name='heel.02.R')
_m = ob_cube_005.modifiers.new('Armature', 'ARMATURE')
_m.object = ob_metarig
ob_cube_006.parent = ob_metarig
ob_cube_006.matrix_parent_inverse = Matrix(((1.0, -0.0, -0.0, -0.5581), (-0.0, 1.346, 0.0, 0.4505), (-0.0, -0.0, 1.346, -0.9973), (-0.0, 0.0, -0.0, 1.0)))
ob_cube_006.location = (-0.598, -0.2996, 1.354)
ob_cube_006.rotation_euler = (0.0, -0.0, 1.531)
ob_cube_006.scale = (0.2094, 0.1693, 0.2797)
ob_cube_006.lock_rotations_4d = False
ob_cube_006.empty_display_type = 'ARROWS'
ob_cube_006.lineart.crease_threshold = 0.0
_vg = ob_cube_006.vertex_groups.new(name='spine')
_vg = ob_cube_006.vertex_groups.new(name='spine.001')
_vg = ob_cube_006.vertex_groups.new(name='spine.002')
_vg = ob_cube_006.vertex_groups.new(name='spine.003')
_vg = ob_cube_006.vertex_groups.new(name='spine.004')
_vg = ob_cube_006.vertex_groups.new(name='spine.005')
_vg = ob_cube_006.vertex_groups.new(name='spine.006')
_vg = ob_cube_006.vertex_groups.new(name='shoulder.L')
_vg = ob_cube_006.vertex_groups.new(name='upper_arm.L')
_vg = ob_cube_006.vertex_groups.new(name='forearm.L')
_vg = ob_cube_006.vertex_groups.new(name='hand.L')
_vg = ob_cube_006.vertex_groups.new(name='shoulder.R')
_vg = ob_cube_006.vertex_groups.new(name='upper_arm.R')
_vg = ob_cube_006.vertex_groups.new(name='forearm.R')
for _i, _w in zip([0, 1, 2, 3, 4, 5, 6, 7], [0.2362, 0.0469, 0.6644, 0.09733, 0.8313, 0.004755, 0.2219, 0.001619]): _vg.add([_i], _w, 'REPLACE')
_vg = ob_cube_006.vertex_groups.new(name='hand.R')
for _i, _w in zip([0, 1, 2, 3, 4, 5, 6, 7], [0.7638, 0.9515, 0.3356, 0.9027, 0.1687, 0.9726, 0.7781, 0.9742]): _vg.add([_i], _w, 'REPLACE')
_vg = ob_cube_006.vertex_groups.new(name='breast.L')
_vg = ob_cube_006.vertex_groups.new(name='breast.R')
_vg = ob_cube_006.vertex_groups.new(name='pelvis.L')
_vg = ob_cube_006.vertex_groups.new(name='pelvis.R')
_vg = ob_cube_006.vertex_groups.new(name='thigh.L')
_vg = ob_cube_006.vertex_groups.new(name='shin.L')
_vg = ob_cube_006.vertex_groups.new(name='foot.L')
_vg = ob_cube_006.vertex_groups.new(name='toe.L')
_vg = ob_cube_006.vertex_groups.new(name='heel.02.L')
_vg = ob_cube_006.vertex_groups.new(name='thigh.R')
_vg = ob_cube_006.vertex_groups.new(name='shin.R')
_vg = ob_cube_006.vertex_groups.new(name='foot.R')
_vg = ob_cube_006.vertex_groups.new(name='toe.R')
_vg = ob_cube_006.vertex_groups.new(name='heel.02.R')
_m = ob_cube_006.modifiers.new('Armature', 'ARMATURE')
_m.object = ob_metarig
ob_cube_007.parent = ob_metarig
ob_cube_007.matrix_parent_inverse = Matrix(((1.0, -0.0, -0.0, -0.5581), (-0.0, 1.346, 0.0, 0.4505), (-0.0, -0.0, 1.346, -0.9973), (-0.0, 0.0, -0.0, 1.0)))
ob_cube_007.location = (-0.6256, -0.2985, 2.0)
ob_cube_007.rotation_euler = (0.0, -0.0, 1.531)
ob_cube_007.scale = (0.2464, 0.2088, 0.2235)
ob_cube_007.lock_rotations_4d = False
ob_cube_007.empty_display_type = 'ARROWS'
ob_cube_007.lineart.crease_threshold = 0.0
_vg = ob_cube_007.vertex_groups.new(name='spine')
_vg = ob_cube_007.vertex_groups.new(name='spine.001')
_vg = ob_cube_007.vertex_groups.new(name='spine.002')
_vg = ob_cube_007.vertex_groups.new(name='spine.003')
_vg = ob_cube_007.vertex_groups.new(name='spine.004')
_vg = ob_cube_007.vertex_groups.new(name='spine.005')
_vg = ob_cube_007.vertex_groups.new(name='spine.006')
_vg = ob_cube_007.vertex_groups.new(name='shoulder.L')
_vg = ob_cube_007.vertex_groups.new(name='upper_arm.L')
_vg = ob_cube_007.vertex_groups.new(name='forearm.L')
_vg = ob_cube_007.vertex_groups.new(name='hand.L')
_vg = ob_cube_007.vertex_groups.new(name='shoulder.R')
_vg = ob_cube_007.vertex_groups.new(name='upper_arm.R')
for _i, _w in zip([0, 1, 2, 3, 4, 5, 6, 7], [0.5095, 0.1748, 0.8851, 0.7574, 0.4935, 0.1138, 0.7823, 0.1984]): _vg.add([_i], _w, 'REPLACE')
_vg = ob_cube_007.vertex_groups.new(name='forearm.R')
for _i, _w in zip([0, 1, 2, 3, 4, 5, 6, 7], [0.4905, 0.8252, 0.1149, 0.2426, 0.5065, 0.8862, 0.2177, 0.8016]): _vg.add([_i], _w, 'REPLACE')
_vg = ob_cube_007.vertex_groups.new(name='hand.R')
_vg = ob_cube_007.vertex_groups.new(name='breast.L')
_vg = ob_cube_007.vertex_groups.new(name='breast.R')
_vg = ob_cube_007.vertex_groups.new(name='pelvis.L')
_vg = ob_cube_007.vertex_groups.new(name='pelvis.R')
_vg = ob_cube_007.vertex_groups.new(name='thigh.L')
_vg = ob_cube_007.vertex_groups.new(name='shin.L')
_vg = ob_cube_007.vertex_groups.new(name='foot.L')
_vg = ob_cube_007.vertex_groups.new(name='toe.L')
_vg = ob_cube_007.vertex_groups.new(name='heel.02.L')
_vg = ob_cube_007.vertex_groups.new(name='thigh.R')
_vg = ob_cube_007.vertex_groups.new(name='shin.R')
_vg = ob_cube_007.vertex_groups.new(name='foot.R')
_vg = ob_cube_007.vertex_groups.new(name='toe.R')
_vg = ob_cube_007.vertex_groups.new(name='heel.02.R')
for _i, _w in zip([0, 1, 2, 3, 4, 5, 6, 7], [0.9689, 0.9466, 0.9836, 0.1684, 0.9896, 0.9231, 0.9742, 0.8362]): _vg.add([_i], _w, 'REPLACE')
_m = ob_cube_007.modifiers.new('Armature', 'ARMATURE')
_m.object = ob_metarig
ob_metarig.location = (0.5581, -0.3346, 0.7408)
ob_metarig.scale = (1.0, 0.7428, 0.7428)
ob_metarig.show_in_front = True

# ---- collection membership
col_collection.objects.link(ob_cube)
col_collection.objects.link(ob_cube_001)
col_collection.objects.link(ob_cube_002)
col_collection.objects.link(ob_cube_003)
col_collection.objects.link(ob_cube_004)
col_collection.objects.link(ob_cube_005)
col_collection.objects.link(ob_cube_006)
col_collection.objects.link(ob_cube_007)
col_collection.objects.link(ob_metarig)

# ---- scene / render settings (as saved in the file)
scene.frame_start = 1; scene.frame_end = 250; scene.frame_set(76)
scene.render.engine = 'BLENDER_EEVEE_NEXT'
scene.cycles.sampling_pattern = 'TABULATED_SOBOL'
scene.cycles.use_light_tree = False
scene.view_settings.view_transform = 'Filmic'
bpy.context.view_layer.update()

# ---- added for rendering (the .blend has no active camera and no usable light): camera, sun
cam_auto = bpy.data.cameras.new('AutoCamera')
cam_auto.lens = 50.0
cam_auto.sensor_width = 36.0
cam_auto.clip_end = 1000.0
ob_auto_camera = bpy.data.objects.new('AutoCamera', cam_auto)
scene.collection.objects.link(ob_auto_camera)
ob_auto_camera.location = (5.52321, -6.58542, 6.61846)
ob_auto_camera.rotation_euler = (1.09748, -7.21219e-08, 0.694738)
scene.camera = ob_auto_camera
light_auto_sun = bpy.data.lights.new('AutoSun', 'SUN')
light_auto_sun.energy = 3.0
light_auto_sun.angle = 0.0523599
ob_auto_sun = bpy.data.objects.new('AutoSun', light_auto_sun)
scene.collection.objects.link(ob_auto_sun)
ob_auto_sun.rotation_euler = (0.872665, 0.174533, 0.523599)
bpy.context.view_layer.update()
